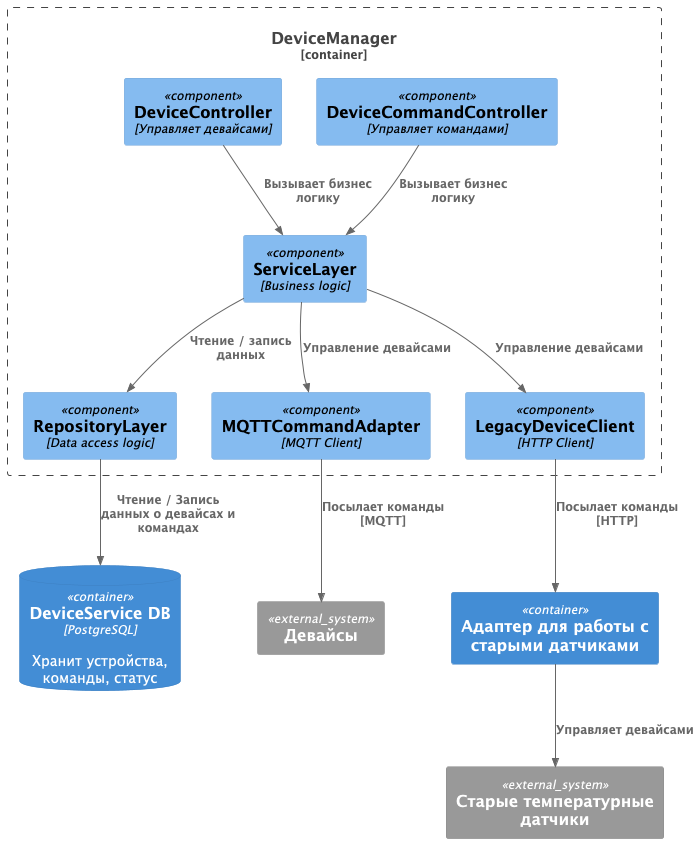

The diagram above was rendered by PlantUML. Its source (embedded in the PNG):
@startuml
!includeurl https://raw.githubusercontent.com/RicardoNiepel/C4-PlantUML/master/C4_Component.puml

Container_Boundary(dev, "DeviceManager") {
  Component(DeviceController, "DeviceController", "Управляет девайсами")
  Component(DeviceCommandController, "DeviceCommandController", "Управляет командами")

  Component(ServiceLayer, "ServiceLayer", "Business logic")

  Component(RepositoryLayer, "RepositoryLayer", "Data access logic")

  Component(MQTTPublisher, "MQTTCommandAdapter", "MQTT Client")
  Component(LegacyDeviceClient, "LegacyDeviceClient", "HTTP Client")

  Rel(DeviceController, ServiceLayer, "Вызывает бизнес логику")
  Rel(DeviceCommandController, ServiceLayer, "Вызывает бизнес логику")

  Rel(ServiceLayer, RepositoryLayer, "Чтение / запись данных")
  Rel(ServiceLayer, MQTTPublisher, "Управление девайсами")
  Rel(ServiceLayer, LegacyDeviceClient, "Управление девайсами")
}

ContainerDb(Db, "DeviceService DB", "PostgreSQL", "Хранит устройства, команды, статус")
System_Ext(Devices, "Девайсы")
System_Ext(LegacyDevices, "Старые температурные датчики")
Container(LegacyHeatingAdapter, "Адаптер для работы с старыми датчиками")
Rel(RepositoryLayer, Db, "Чтение / Запись данных о девайсах и командах")
Rel(MQTTPublisher, Devices, "Посылает команды [MQTT]")
Rel(LegacyDeviceClient, LegacyHeatingAdapter, "Посылает команды [HTTP]")
Rel(LegacyHeatingAdapter, LegacyDevices, "Управляет девайсами")
@enduml